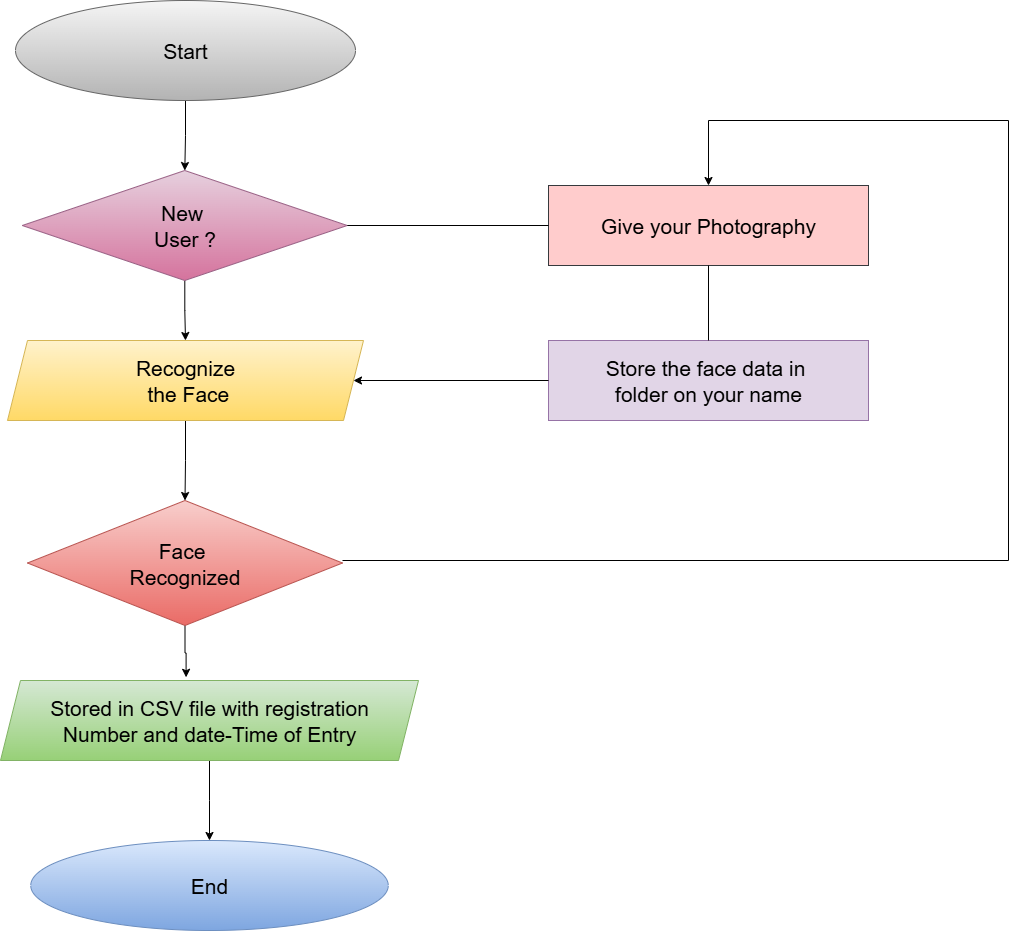

The diagram above was exported from draw.io. Its source (the exported page's mxGraphModel, read from the mxfile embedded in the PNG):
<mxGraphModel dx="1209" dy="694" grid="1" gridSize="10" guides="1" tooltips="1" connect="1" arrows="1" fold="1" page="1" pageScale="1" pageWidth="827" pageHeight="1169" background="#ffffff" math="0" shadow="0">
  <root>
    <mxCell id="0" />
    <mxCell id="1" parent="0" />
    <mxCell id="PWjr41Zhs3lVtDYlsWEG-13" value="" style="edgeStyle=orthogonalEdgeStyle;rounded=0;orthogonalLoop=1;jettySize=auto;html=1;" edge="1" parent="1" source="PWjr41Zhs3lVtDYlsWEG-1" target="PWjr41Zhs3lVtDYlsWEG-2">
      <mxGeometry relative="1" as="geometry" />
    </mxCell>
    <mxCell id="PWjr41Zhs3lVtDYlsWEG-1" value="&lt;font style=&quot;font-size: 21px;&quot;&gt;Start&lt;/font&gt;" style="ellipse;whiteSpace=wrap;html=1;fillColor=#f5f5f5;strokeColor=#666666;gradientColor=#b3b3b3;" vertex="1" parent="1">
      <mxGeometry x="87" y="40" width="340" height="100" as="geometry" />
    </mxCell>
    <mxCell id="PWjr41Zhs3lVtDYlsWEG-14" value="" style="edgeStyle=orthogonalEdgeStyle;rounded=0;orthogonalLoop=1;jettySize=auto;html=1;" edge="1" parent="1" source="PWjr41Zhs3lVtDYlsWEG-2" target="PWjr41Zhs3lVtDYlsWEG-3">
      <mxGeometry relative="1" as="geometry" />
    </mxCell>
    <mxCell id="PWjr41Zhs3lVtDYlsWEG-2" value="&lt;font style=&quot;font-size: 21px;&quot;&gt;New&amp;nbsp;&lt;/font&gt;&lt;div&gt;&lt;font style=&quot;font-size: 21px;&quot;&gt;User ?&lt;/font&gt;&lt;/div&gt;" style="rhombus;whiteSpace=wrap;html=1;fillColor=#e6d0de;strokeColor=#996185;gradientColor=#d5739d;" vertex="1" parent="1">
      <mxGeometry x="93.75" y="210" width="325" height="110" as="geometry" />
    </mxCell>
    <mxCell id="PWjr41Zhs3lVtDYlsWEG-15" value="" style="edgeStyle=orthogonalEdgeStyle;rounded=0;orthogonalLoop=1;jettySize=auto;html=1;" edge="1" parent="1" source="PWjr41Zhs3lVtDYlsWEG-3" target="PWjr41Zhs3lVtDYlsWEG-4">
      <mxGeometry relative="1" as="geometry" />
    </mxCell>
    <mxCell id="PWjr41Zhs3lVtDYlsWEG-3" value="&lt;font style=&quot;font-size: 21px;&quot;&gt;Recognize&lt;/font&gt;&lt;div&gt;&lt;font style=&quot;font-size: 21px;&quot;&gt;&amp;nbsp;the&amp;nbsp;&lt;span style=&quot;background-color: transparent; color: light-dark(rgb(0, 0, 0), rgb(255, 255, 255));&quot;&gt;Face&lt;/span&gt;&lt;/font&gt;&lt;/div&gt;" style="shape=parallelogram;perimeter=parallelogramPerimeter;whiteSpace=wrap;html=1;fixedSize=1;fillColor=#fff2cc;strokeColor=#d6b656;gradientColor=#ffd966;" vertex="1" parent="1">
      <mxGeometry x="79" y="380" width="356" height="80" as="geometry" />
    </mxCell>
    <mxCell id="PWjr41Zhs3lVtDYlsWEG-22" value="" style="edgeStyle=orthogonalEdgeStyle;rounded=0;orthogonalLoop=1;jettySize=auto;html=1;entryX=0.444;entryY=-0.04;entryDx=0;entryDy=0;entryPerimeter=0;" edge="1" parent="1" source="PWjr41Zhs3lVtDYlsWEG-4" target="PWjr41Zhs3lVtDYlsWEG-5">
      <mxGeometry relative="1" as="geometry">
        <mxPoint x="259" y="710" as="targetPoint" />
      </mxGeometry>
    </mxCell>
    <mxCell id="PWjr41Zhs3lVtDYlsWEG-4" value="&lt;font style=&quot;font-size: 21px;&quot;&gt;Face&amp;nbsp;&lt;/font&gt;&lt;div&gt;&lt;font style=&quot;font-size: 21px;&quot;&gt;Recognized&lt;/font&gt;&lt;/div&gt;" style="rhombus;whiteSpace=wrap;html=1;fillColor=#f8cecc;strokeColor=#b85450;gradientColor=#ea6b66;" vertex="1" parent="1">
      <mxGeometry x="99" y="540" width="315" height="125" as="geometry" />
    </mxCell>
    <mxCell id="PWjr41Zhs3lVtDYlsWEG-17" value="" style="edgeStyle=orthogonalEdgeStyle;rounded=0;orthogonalLoop=1;jettySize=auto;html=1;" edge="1" parent="1" source="PWjr41Zhs3lVtDYlsWEG-5" target="PWjr41Zhs3lVtDYlsWEG-6">
      <mxGeometry relative="1" as="geometry" />
    </mxCell>
    <mxCell id="PWjr41Zhs3lVtDYlsWEG-5" value="&lt;font style=&quot;font-size: 21px;&quot;&gt;Stored in CSV file&amp;nbsp;&lt;span style=&quot;background-color: transparent; color: light-dark(rgb(0, 0, 0), rgb(255, 255, 255));&quot;&gt;with registration&lt;/span&gt;&lt;/font&gt;&lt;div&gt;&lt;font style=&quot;font-size: 21px;&quot;&gt;Number and date-Time of Entry&lt;/font&gt;&lt;/div&gt;" style="shape=parallelogram;perimeter=parallelogramPerimeter;whiteSpace=wrap;html=1;fixedSize=1;fillColor=#d5e8d4;gradientColor=#97d077;strokeColor=#82b366;" vertex="1" parent="1">
      <mxGeometry x="72" y="720" width="418" height="80" as="geometry" />
    </mxCell>
    <mxCell id="PWjr41Zhs3lVtDYlsWEG-6" value="&lt;font style=&quot;font-size: 21px;&quot;&gt;End&lt;/font&gt;" style="ellipse;whiteSpace=wrap;html=1;fillColor=#dae8fc;gradientColor=#7ea6e0;strokeColor=#6c8ebf;" vertex="1" parent="1">
      <mxGeometry x="102.25" y="880" width="357.5" height="90" as="geometry" />
    </mxCell>
    <mxCell id="PWjr41Zhs3lVtDYlsWEG-7" value="&lt;font style=&quot;font-size: 21px;&quot;&gt;Give your Photography&lt;/font&gt;" style="rounded=0;whiteSpace=wrap;html=1;fillColor=#ffcccc;strokeColor=#36393d;" vertex="1" parent="1">
      <mxGeometry x="620" y="225" width="320" height="80" as="geometry" />
    </mxCell>
    <mxCell id="PWjr41Zhs3lVtDYlsWEG-12" value="&lt;font style=&quot;font-size: 21px;&quot;&gt;Store the face&amp;nbsp;&lt;span style=&quot;background-color: transparent; color: light-dark(rgb(0, 0, 0), rgb(255, 255, 255));&quot;&gt;data in&amp;nbsp;&lt;/span&gt;&lt;/font&gt;&lt;div&gt;&lt;font style=&quot;font-size: 21px;&quot;&gt;&lt;span style=&quot;background-color: transparent; color: light-dark(rgb(0, 0, 0), rgb(255, 255, 255));&quot;&gt;folder&amp;nbsp;&lt;/span&gt;&lt;span style=&quot;background-color: transparent; color: light-dark(rgb(0, 0, 0), rgb(255, 255, 255));&quot;&gt;on your name&lt;/span&gt;&lt;/font&gt;&lt;/div&gt;" style="rounded=0;whiteSpace=wrap;html=1;fillColor=#e1d5e7;strokeColor=#9673a6;" vertex="1" parent="1">
      <mxGeometry x="620" y="380" width="320" height="80" as="geometry" />
    </mxCell>
    <mxCell id="PWjr41Zhs3lVtDYlsWEG-19" value="" style="endArrow=none;html=1;rounded=0;exitX=1;exitY=0.5;exitDx=0;exitDy=0;entryX=0;entryY=0.5;entryDx=0;entryDy=0;" edge="1" parent="1" source="PWjr41Zhs3lVtDYlsWEG-2" target="PWjr41Zhs3lVtDYlsWEG-7">
      <mxGeometry width="50" height="50" relative="1" as="geometry">
        <mxPoint x="580" y="430" as="sourcePoint" />
        <mxPoint x="630" y="380" as="targetPoint" />
      </mxGeometry>
    </mxCell>
    <mxCell id="PWjr41Zhs3lVtDYlsWEG-21" value="" style="endArrow=classic;html=1;rounded=0;entryX=1;entryY=0.5;entryDx=0;entryDy=0;exitX=0;exitY=0.5;exitDx=0;exitDy=0;" edge="1" parent="1" source="PWjr41Zhs3lVtDYlsWEG-12" target="PWjr41Zhs3lVtDYlsWEG-3">
      <mxGeometry width="50" height="50" relative="1" as="geometry">
        <mxPoint x="580" y="430" as="sourcePoint" />
        <mxPoint x="630" y="380" as="targetPoint" />
      </mxGeometry>
    </mxCell>
    <mxCell id="PWjr41Zhs3lVtDYlsWEG-23" value="" style="endArrow=none;html=1;rounded=0;entryX=0.5;entryY=1;entryDx=0;entryDy=0;exitX=0.5;exitY=0;exitDx=0;exitDy=0;" edge="1" parent="1" source="PWjr41Zhs3lVtDYlsWEG-12" target="PWjr41Zhs3lVtDYlsWEG-7">
      <mxGeometry width="50" height="50" relative="1" as="geometry">
        <mxPoint x="580" y="460" as="sourcePoint" />
        <mxPoint x="630" y="410" as="targetPoint" />
      </mxGeometry>
    </mxCell>
    <mxCell id="PWjr41Zhs3lVtDYlsWEG-24" value="" style="endArrow=classic;html=1;rounded=0;entryX=0.5;entryY=0;entryDx=0;entryDy=0;" edge="1" parent="1" target="PWjr41Zhs3lVtDYlsWEG-7">
      <mxGeometry width="50" height="50" relative="1" as="geometry">
        <mxPoint x="414" y="600" as="sourcePoint" />
        <mxPoint x="730" y="150" as="targetPoint" />
        <Array as="points">
          <mxPoint x="1080" y="600" />
          <mxPoint x="1080" y="160" />
          <mxPoint x="780" y="160" />
        </Array>
      </mxGeometry>
    </mxCell>
  </root>
</mxGraphModel>